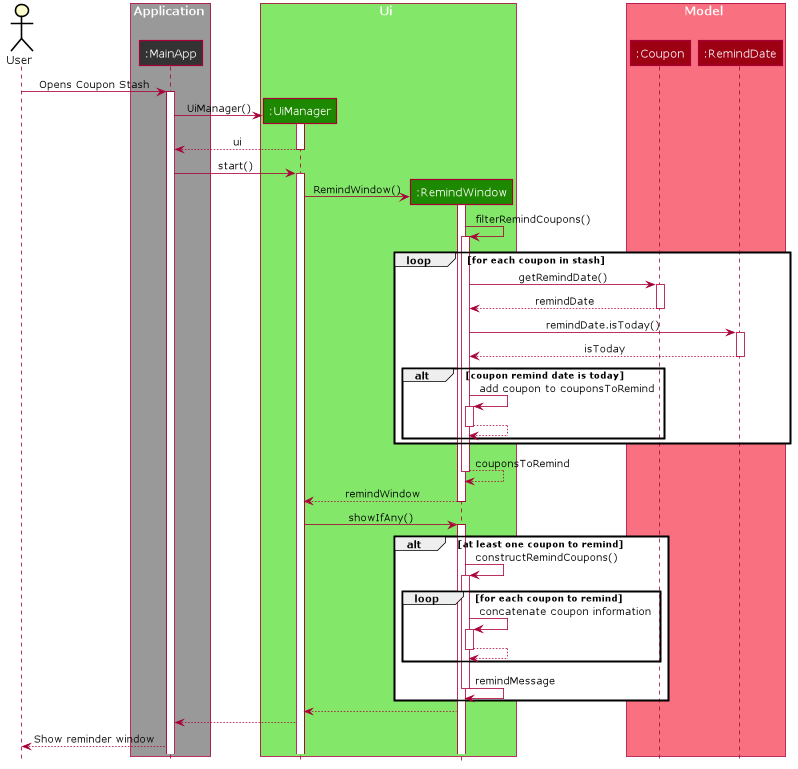

The diagram above was rendered by PlantUML. Its source (embedded in the PNG):
@startuml








skinparam BackgroundColor #FFFFFFF

skinparam Shadowing false

skinparam Class {
    FontColor #FFFFFF
    BorderThickness 1
    BorderColor #FFFFFF
    StereotypeFontColor #FFFFFF
    FontName Verdana
}

skinparam Actor {
    BorderColor #000000
    Color #000000
    FontName Verdana
}

skinparam Sequence {
    MessageAlign center
    BoxFontSize 15
    BoxPadding 0
    BoxFontColor #FFFFFF
    FontName Verdana
}

skinparam Participant {
    FontColor #FFFFFFF
    Padding 20
}

skinparam NoteBackgroundColor ghostwhite
skinparam NoteBorderColor #3333C4
skinparam DefaultFontName Verdana


skinparam MinClassWidth 50
skinparam ParticipantPadding 10
skinparam Shadowing false
skinparam DefaultTextAlignment center
skinparam packageStyle Rectangle

hide footbox
hide members
hide circle

skinparam ParticipantPadding 0

actor User

box Application #999999
participant ":MainApp" as MainApp #333333
end box

box Ui #83E769
participant ":UiManager" as UiManager #1D8900
participant ":RemindWindow" as RemindWindow #1D8900
end box

box Model #F97181
participant ":Coupon" as Coupon #9D0012
participant ":RemindDate" as RemindDate #9D0012
end box

User -> MainApp: Opens Coupon Stash
activate MainApp
create UiManager
MainApp->UiManager: UiManager()
activate UiManager

UiManager-->MainApp: ui

deactivate UiManager

MainApp->UiManager: start()
activate UiManager

create RemindWindow
UiManager->RemindWindow: RemindWindow()
activate RemindWindow

RemindWindow->RemindWindow: filterRemindCoupons()

loop for each coupon in stash
    activate RemindWindow


    RemindWindow->Coupon:getRemindDate()
    activate Coupon
    Coupon-->RemindWindow:remindDate
    deactivate Coupon

    RemindWindow->RemindDate:remindDate.isToday()
    activate RemindDate
    RemindDate-->RemindWindow:isToday
    deactivate RemindDate

    alt coupon remind date is today
    RemindWindow->RemindWindow:add coupon to couponsToRemind
    activate RemindWindow
    RemindWindow-->RemindWindow
    deactivate RemindWindow
    end

end
RemindWindow-->RemindWindow: couponsToRemind
deactivate RemindWindow


RemindWindow-->UiManager: remindWindow

deactivate RemindWindow

UiManager->RemindWindow: showIfAny()
alt at least one coupon to remind
    activate RemindWindow

    RemindWindow->RemindWindow: constructRemindCoupons()
    activate RemindWindow

    loop for each coupon to remind
        RemindWindow->RemindWindow: concatenate coupon information
        activate RemindWindow
        RemindWindow-->RemindWindow
        deactivate RemindWindow

    end

    RemindWindow->RemindWindow: remindMessage
    deactivate RemindWindow
end

RemindWindow-->UiManager

UiManager-->MainApp

MainApp-->User:Show reminder window

@enduml